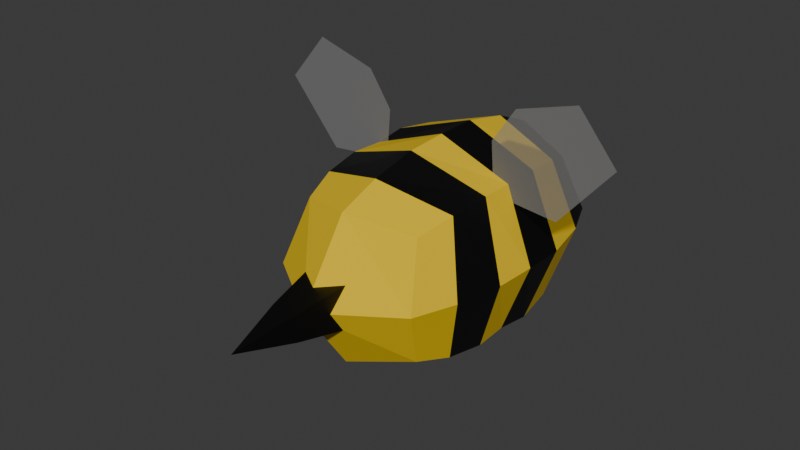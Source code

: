 # Source: bee.blend  (saved by Blender 4.5.88; exported with 4.5.12 LTS)
import bpy
from mathutils import Matrix  # noqa: F401  (used for matrix-valued properties, if any)

bpy.ops.wm.read_factory_settings(use_empty=True)
scene = bpy.context.scene
scene.name = 'Scene'

# ---- collections
col_collection = bpy.data.collections.new('Collection'); scene.collection.children.link(col_collection)

# ---- materials (node trees are filled in below, after node groups)
mat_material = bpy.data.materials.new('Material')
mat_material.alpha_threshold = 0.0
mat_material.roughness = 0.5
mat_material.line_color = (0.0, 0.0, 0.0, 1.0)
mat_material_001 = bpy.data.materials.new('Material.001')
mat_material_001.alpha_threshold = 0.0
mat_material_001.roughness = 0.5
mat_material_001.line_color = (0.0, 0.0, 0.0, 1.0)
mat_material_002 = bpy.data.materials.new('Material.002')

# ---- material node trees
mat_material.use_nodes = True; mat_material.node_tree.nodes.clear()
_N = mat_material.node_tree.nodes; _L = mat_material.node_tree.links
n0 = _N.new('ShaderNodeOutputMaterial'); n0.name = 'Material Output'; n0.location = (200, 100)
n1 = _N.new('ShaderNodeBsdfPrincipled'); n1.name = 'Principled BSDF'; n1.location = (-200, 100)
n1.inputs[0].default_value = (0.8004, 0.5341, 0.0, 1.0)
n1.inputs[2].default_value = 1.0
n1.inputs[3].default_value = 1.45
_L.new(n1.outputs[0], n0.inputs[0])
n0.is_active_output = True
mat_material_001.use_nodes = True; mat_material_001.node_tree.nodes.clear()
_N = mat_material_001.node_tree.nodes; _L = mat_material_001.node_tree.links
n0 = _N.new('ShaderNodeOutputMaterial'); n0.name = 'Material Output'; n0.location = (200, 100)
n1 = _N.new('ShaderNodeBsdfPrincipled'); n1.name = 'Principled BSDF'; n1.location = (-200, 100)
n1.inputs[0].default_value = (0.0, 0.0, 0.0, 1.0)
n1.inputs[3].default_value = 1.45
_L.new(n1.outputs[0], n0.inputs[0])
n0.is_active_output = True
mat_material_002.use_nodes = True; mat_material_002.node_tree.nodes.clear()
_N = mat_material_002.node_tree.nodes; _L = mat_material_002.node_tree.links
n0 = _N.new('ShaderNodeBsdfPrincipled'); n0.name = 'Principled BSDF'; n0.location = (-200, 100)
n0.inputs[0].default_value = (0.2725, 0.2725, 0.2725, 0.6381)
n0.inputs[4].default_value = 0.5714
n1 = _N.new('ShaderNodeOutputMaterial'); n1.name = 'Material Output'; n1.location = (200, 100)
_L.new(n0.outputs[0], n1.inputs[0])
n1.is_active_output = True

# ---- world
world_world = bpy.data.worlds.new('World'); scene.world = world_world
world_world.use_nodes = True; world_world.node_tree.nodes.clear()
_N = world_world.node_tree.nodes; _L = world_world.node_tree.links
n0 = _N.new('ShaderNodeOutputWorld'); n0.name = 'World Output'; n0.location = (200, 100)
n1 = _N.new('ShaderNodeBackground'); n1.name = 'Background'; n1.location = (-200, 100)
n1.inputs[0].default_value = (0.05088, 0.05088, 0.05088, 1.0)
_L.new(n1.outputs[0], n0.inputs[0])
n0.is_active_output = True
world_world.color = (0.05088, 0.05088, 0.05088)
world_world.sun_shadow_jitter_overblur = 0.0

# ---- meshes
me_cube = bpy.data.meshes.new('Cube')
me_cube.from_pydata([(0.2774, 0.5, 0.2774), (0.2774, 0.5, -0.2774), (0.2774, -0.5, 0.2774), (0.2774, -0.5, -0.2774), (-0.2774, 0.5, 0.2774), (-0.2774, 0.5, -0.2774), (-0.2774, -0.5, 0.2774), (-0.2774, -0.5, -0.2774), (-0.3382, 1.583e-08, -0.3382), (-9.313e-10, 0.6096, -0.3382), (0.3382, 0.6096, -9.313e-10), (-0.3382, -0.6096, -9.313e-10), (0.3382, -0.6096, -9.313e-10), (-0.3382, 0.6096, -9.313e-10), (1.863e-09, -0.6096, 0.3382), (0.3382, -1.863e-09, 0.3382), (4.657e-10, -0.6096, -0.3382), (-0.3382, 6.519e-09, 0.3382), (-9.313e-10, 0.6096, 0.3382), (0.3382, -1.863e-09, -0.3382), (1.863e-09, 8.382e-09, 0.4658), (4.657e-10, -0.8395, -1.863e-09), (-0.4658, 1.024e-08, -1.863e-09), (7.451e-09, -5.588e-09, -0.4658), (0.4658, 9.313e-09, -5.588e-09), (-7.916e-09, 0.7038, -1.863e-09), (-0.3281, 0.339, -0.3281), (-0.3505, 0.1554, -0.3505), (0.3281, 0.339, 0.3281), (0.3505, 0.1554, 0.3505), (-0.3505, 0.1554, 0.3505), (-0.3281, 0.339, 0.3281), (0.3505, 0.1554, -0.3505), (0.3281, 0.339, -0.3281), (-1.903e-10, 0.4196, 0.4197), (8.362e-10, 0.1956, 0.4666), (-0.4197, 0.4196, -1.898e-09), (-0.4666, 0.1956, -2.24e-09), (1.863e-09, 0.4196, -0.4197), (4.942e-09, 0.1956, -0.4666), (0.4197, 0.4196, -3.267e-09), (0.4666, 0.1956, -4.977e-09), (-0.3427, -0.158, -0.3427), (-0.3209, -0.3377, -0.3209), (0.3427, -0.158, 0.3427), (0.3209, -0.3377, 0.3209), (-0.3209, -0.3377, 0.3209), (-0.3427, -0.158, 0.3427), (0.3209, -0.3377, -0.3209), (0.3427, -0.158, -0.3427), (1.863e-09, -0.4164, 0.4104), (1.863e-09, -0.1974, 0.4563), (-0.4104, -0.4164, -1.162e-09), (-0.4563, -0.1974, -1.496e-09), (2.866e-09, -0.4164, -0.4104), (5.376e-09, -0.1974, -0.4563), (0.4104, -0.4164, -2.5e-09), (0.4563, -0.1974, -4.173e-09)], [], [(29, 35, 20, 15), (35, 30, 17, 20), (50, 46, 6, 14), (45, 50, 14, 2), (3, 12, 21, 16), (12, 2, 14, 21), (21, 14, 6, 11), (16, 21, 11, 7), (42, 53, 22, 8), (53, 47, 17, 22), (36, 31, 4, 13), (26, 36, 13, 5), (27, 39, 23, 8), (39, 32, 19, 23), (54, 48, 3, 16), (43, 54, 16, 7), (32, 41, 24, 19), (41, 29, 15, 24), (56, 45, 2, 12), (48, 56, 12, 3), (5, 13, 25, 9), (13, 4, 18, 25), (25, 18, 0, 10), (9, 25, 10, 1), (10, 0, 28, 40), (40, 28, 29, 41), (1, 10, 40, 33), (33, 40, 41, 32), (9, 1, 33, 38), (38, 33, 32, 39), (5, 9, 38, 26), (26, 38, 39, 27), (8, 22, 37, 27), (27, 37, 36, 26), (22, 17, 30, 37), (37, 30, 31, 36), (18, 4, 31, 34), (34, 31, 30, 35), (0, 18, 34, 28), (28, 34, 35, 29), (19, 24, 57, 49), (49, 57, 56, 48), (24, 15, 44, 57), (57, 44, 45, 56), (8, 23, 55, 42), (42, 55, 54, 43), (23, 19, 49, 55), (55, 49, 48, 54), (11, 6, 46, 52), (52, 46, 47, 53), (7, 11, 52, 43), (43, 52, 53, 42), (15, 20, 51, 44), (44, 51, 50, 45), (20, 17, 47, 51), (51, 47, 46, 50)])
me_cube.polygons.foreach_set('material_index', [1, 1, 0, 0, 0, 0, 0, 0, 0, 0, 1, 1, 1, 1, 0, 0, 1, 1, 0, 0, 0, 0, 0, 0, 1, 0, 1, 0, 1, 0, 1, 0, 1, 0, 1, 0, 1, 0, 1, 0, 0, 1, 0, 1, 0, 1, 0, 1, 0, 1, 0, 1, 0, 1, 0, 1])
_uv = me_cube.uv_layers.new(name='UVMap')
_uv.uv.foreach_set('vector', [0.625, 0.5833, 0.75, 0.5833, 0.75, 0.625, 0.625, 0.625, 0.75, 0.5833, 0.875, 0.5833, 0.875, 0.625, 0.75, 0.625, 0.75, 0.7083, 0.875, 0.7083, 0.875, 0.75, 0.75, 0.75, 0.625, 0.7083, 0.75, 0.7083, 0.75, 0.75, 0.625, 0.75, 0.375, 0.75, 0.5, 0.75, 0.5, 0.875, 0.375, 0.875, 0.5, 0.75, 0.625, 0.75, 0.625, 0.875, 0.5, 0.875, 0.5, 0.875, 0.625, 0.875, 0.625, 1.0, 0.5, 1.0, 0.375, 0.875, 0.5, 0.875, 0.5, 1.0, 0.375, 1.0, 0.375, 0.08333, 0.5, 0.08333, 0.5, 0.125, 0.375, 0.125, 0.5, 0.08333, 0.625, 0.08333, 0.625, 0.125, 0.5, 0.125, 0.5, 0.2083, 0.625, 0.2083, 0.625, 0.25, 0.5, 0.25, 0.375, 0.2083, 0.5, 0.2083, 0.5, 0.25, 0.375, 0.25, 0.125, 0.5833, 0.25, 0.5833, 0.25, 0.625, 0.125, 0.625, 0.25, 0.5833, 0.375, 0.5833, 0.375, 0.625, 0.25, 0.625, 0.25, 0.7083, 0.375, 0.7083, 0.375, 0.75, 0.25, 0.75, 0.125, 0.7083, 0.25, 0.7083, 0.25, 0.75, 0.125, 0.75, 0.375, 0.5833, 0.5, 0.5833, 0.5, 0.625, 0.375, 0.625, 0.5, 0.5833, 0.625, 0.5833, 0.625, 0.625, 0.5, 0.625, 0.5, 0.7083, 0.625, 0.7083, 0.625, 0.75, 0.5, 0.75, 0.375, 0.7083, 0.5, 0.7083, 0.5, 0.75, 0.375, 0.75, 0.375, 0.25, 0.5, 0.25, 0.5, 0.375, 0.375, 0.375, 0.5, 0.25, 0.625, 0.25, 0.625, 0.375, 0.5, 0.375, 0.5, 0.375, 0.625, 0.375, 0.625, 0.5, 0.5, 0.5, 0.375, 0.375, 0.5, 0.375, 0.5, 0.5, 0.375, 0.5, 0.5, 0.5, 0.625, 0.5, 0.625, 0.5417, 0.5, 0.5417, 0.5, 0.5417, 0.625, 0.5417, 0.625, 0.5833, 0.5, 0.5833, 0.375, 0.5, 0.5, 0.5, 0.5, 0.5417, 0.375, 0.5417, 0.375, 0.5417, 0.5, 0.5417, 0.5, 0.5833, 0.375, 0.5833, 0.25, 0.5, 0.375, 0.5, 0.375, 0.5417, 0.25, 0.5417, 0.25, 0.5417, 0.375, 0.5417, 0.375, 0.5833, 0.25, 0.5833, 0.125, 0.5, 0.25, 0.5, 0.25, 0.5417, 0.125, 0.5417, 0.125, 0.5417, 0.25, 0.5417, 0.25, 0.5833, 0.125, 0.5833, 0.375, 0.125, 0.5, 0.125, 0.5, 0.1667, 0.375, 0.1667, 0.375, 0.1667, 0.5, 0.1667, 0.5, 0.2083, 0.375, 0.2083, 0.5, 0.125, 0.625, 0.125, 0.625, 0.1667, 0.5, 0.1667, 0.5, 0.1667, 0.625, 0.1667, 0.625, 0.2083, 0.5, 0.2083, 0.75, 0.5, 0.875, 0.5, 0.875, 0.5417, 0.75, 0.5417, 0.75, 0.5417, 0.875, 0.5417, 0.875, 0.5833, 0.75, 0.5833, 0.625, 0.5, 0.75, 0.5, 0.75, 0.5417, 0.625, 0.5417, 0.625, 0.5417, 0.75, 0.5417, 0.75, 0.5833, 0.625, 0.5833, 0.375, 0.625, 0.5, 0.625, 0.5, 0.6667, 0.375, 0.6667, 0.375, 0.6667, 0.5, 0.6667, 0.5, 0.7083, 0.375, 0.7083, 0.5, 0.625, 0.625, 0.625, 0.625, 0.6667, 0.5, 0.6667, 0.5, 0.6667, 0.625, 0.6667, 0.625, 0.7083, 0.5, 0.7083, 0.125, 0.625, 0.25, 0.625, 0.25, 0.6667, 0.125, 0.6667, 0.125, 0.6667, 0.25, 0.6667, 0.25, 0.7083, 0.125, 0.7083, 0.25, 0.625, 0.375, 0.625, 0.375, 0.6667, 0.25, 0.6667, 0.25, 0.6667, 0.375, 0.6667, 0.375, 0.7083, 0.25, 0.7083, 0.5, 0.0, 0.625, 0.0, 0.625, 0.04167, 0.5, 0.04167, 0.5, 0.04167, 0.625, 0.04167, 0.625, 0.08333, 0.5, 0.08333, 0.375, 0.0, 0.5, 0.0, 0.5, 0.04167, 0.375, 0.04167, 0.375, 0.04167, 0.5, 0.04167, 0.5, 0.08333, 0.375, 0.08333, 0.625, 0.625, 0.75, 0.625, 0.75, 0.6667, 0.625, 0.6667, 0.625, 0.6667, 0.75, 0.6667, 0.75, 0.7083, 0.625, 0.7083, 0.75, 0.625, 0.875, 0.625, 0.875, 0.6667, 0.75, 0.6667, 0.75, 0.6667, 0.875, 0.6667, 0.875, 0.7083, 0.75, 0.7083])
me_cube.materials.append(mat_material)
me_cube.materials.append(mat_material_001)
me_cube.use_mirror_vertex_groups = False
me_cube.update()
me_plane_001 = bpy.data.meshes.new('Plane.001')
me_plane_001.from_pydata([(0.5692, 0.2424, -5.006e-05), (0.2686, 0.2734, -0.000274), (0.6333, 0.7446, -5.004e-05), (0.3573, 0.6624, -5.003e-05), (0.8123, 0.5298, -5.005e-05), (0.2508, 0.5032, -5.005e-05), (-0.5958, 0.2424, -5.006e-05), (-0.2952, 0.2734, -0.000274), (-0.6599, 0.7446, -5.004e-05), (-0.3839, 0.6624, -5.003e-05), (-0.8389, 0.5298, -5.005e-05), (-0.2774, 0.5032, -5.005e-05)], [], [(4, 5, 3, 2), (0, 1, 5, 4), (10, 11, 9, 8), (6, 7, 11, 10)])
_uv = me_plane_001.uv_layers.new(name='UVMap')
_uv.uv.foreach_set('vector', [0.0, 0.5, 1.0, 0.5, 1.0, 1.0, 0.0, 1.0, 0.0, 0.0, 1.0, 0.0, 1.0, 0.5, 0.0, 0.5, 0.0, 0.5, 1.0, 0.5, 1.0, 1.0, 0.0, 1.0, 0.0, 0.0, 1.0, 0.0, 1.0, 0.5, 0.0, 0.5])
me_plane_001.materials.append(mat_material_002)
me_plane_001.update()
me_cube_001 = bpy.data.meshes.new('Cube.001')
me_cube_001.from_pydata([(0.0, -0.3261, 0.0), (-0.1065, 0.2254, -0.1065), (-0.1065, 0.2254, 0.1065), (0.1065, 0.2254, -0.1065), (0.1065, 0.2254, 0.1065), (-0.06082, -0.05034, -0.06082), (-0.06082, -0.05034, 0.06082), (0.06082, -0.05034, -0.06082), (0.06082, -0.05034, 0.06082)], [], [(5, 6, 2, 1), (1, 2, 4, 3), (7, 8, 0), (5, 7, 0), (8, 6, 0), (4, 2, 6, 8), (1, 3, 7, 5), (3, 4, 8, 7), (0, 6, 5)])
_uv = me_cube_001.uv_layers.new(name='UVMap')
_uv.uv.foreach_set('vector', [0.375, 0.125, 0.625, 0.125, 0.625, 0.25, 0.375, 0.25, 0.375, 0.25, 0.625, 0.25, 0.625, 0.5, 0.375, 0.5, 0.375, 0.625, 0.625, 0.625, 0.375, 0.75, 0.125, 0.625, 0.375, 0.625, 0.125, 0.75, 0.625, 0.625, 0.875, 0.625, 0.625, 0.75, 0.625, 0.5, 0.875, 0.5, 0.875, 0.625, 0.625, 0.625, 0.125, 0.5, 0.375, 0.5, 0.375, 0.625, 0.125, 0.625, 0.375, 0.5, 0.625, 0.5, 0.625, 0.625, 0.375, 0.625, 0.625, 0.0, 0.625, 0.125, 0.375, 0.125])
me_cube_001.materials.append(mat_material_001)
me_cube_001.update()

# ---- objects
ob_body = bpy.data.objects.new('Body', me_cube)
ob_wings = bpy.data.objects.new('Wings', me_plane_001)
ob_stinger = bpy.data.objects.new('Stinger', me_cube_001)

# ---- transforms, parenting, visibility, modifiers, constraints
ob_body.location = (0.0, 0.0, 0.0)
ob_body.lock_rotations_4d = False
ob_body.empty_display_type = 'ARROWS'
ob_body.lineart.crease_threshold = 0.0
ob_wings.location = (0.0, 0.0, 0.0)
ob_wings.rotation_euler = (1.571, -0.0, 0.0)
ob_stinger.location = (0.0, -0.8809, 0.0)

# ---- collection membership
col_collection.objects.link(ob_body)
col_collection.objects.link(ob_wings)
col_collection.objects.link(ob_stinger)

# ---- scene / render settings (as saved in the file)
scene.frame_start = 1; scene.frame_end = 250; scene.frame_set(1)
scene.render.engine = 'BLENDER_EEVEE_NEXT'
bpy.context.view_layer.update()

# ---- added for rendering (the .blend has no active camera and no usable light): camera, sun
cam_auto = bpy.data.cameras.new('AutoCamera')
cam_auto.lens = 50.0
cam_auto.sensor_width = 36.0
cam_auto.clip_end = 1000.0
ob_auto_camera = bpy.data.objects.new('AutoCamera', cam_auto)
scene.collection.objects.link(ob_auto_camera)
ob_auto_camera.location = (2.57807, -3.36123, 2.21213)
ob_auto_camera.rotation_euler = (1.09748, -7.21219e-08, 0.694738)
scene.camera = ob_auto_camera
light_auto_sun = bpy.data.lights.new('AutoSun', 'SUN')
light_auto_sun.energy = 3.0
light_auto_sun.angle = 0.0523599
ob_auto_sun = bpy.data.objects.new('AutoSun', light_auto_sun)
scene.collection.objects.link(ob_auto_sun)
ob_auto_sun.rotation_euler = (0.872665, 0.174533, 0.523599)
bpy.context.view_layer.update()
